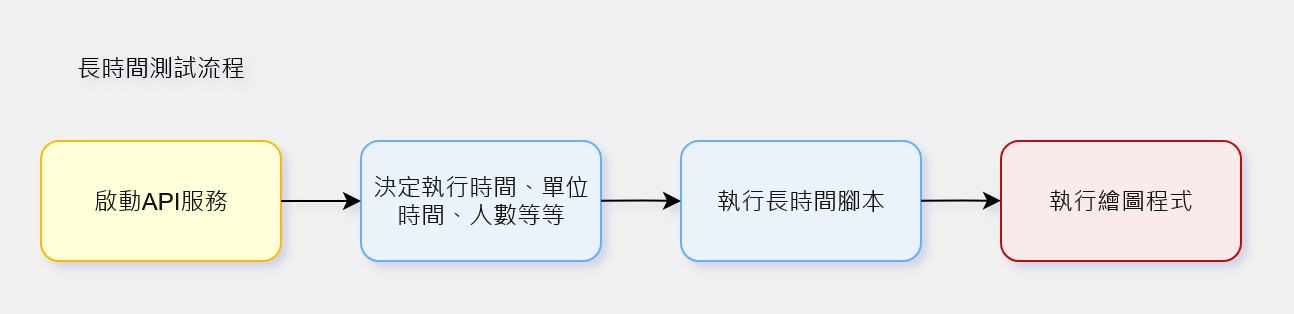

The diagram above was exported from draw.io. Its source (the exported page's mxGraphModel, read from the mxfile embedded in the PNG):
<mxGraphModel dx="815" dy="429" grid="0" gridSize="10" guides="1" tooltips="1" connect="1" arrows="1" fold="1" page="1" pageScale="1" pageWidth="827" pageHeight="1169" background="light-dark(#FFFFFF,#F0F0F0)" math="0" shadow="1">
  <root>
    <mxCell id="0" />
    <mxCell id="1" parent="0" />
    <mxCell id="CW77fg-gvBjx68ZWbtmv-1" value="啟動API服務" style="rounded=1;whiteSpace=wrap;html=1;fillColor=light-dark(#EAF2FA, #ffffd9);strokeColor=light-dark(#001DBC,#FEBA02);fontColor=#ffffff;fillStyle=auto;gradientColor=none;" parent="1" vertex="1">
      <mxGeometry x="120" y="280" width="120" height="60" as="geometry" />
    </mxCell>
    <mxCell id="CW77fg-gvBjx68ZWbtmv-2" value="&lt;div&gt;決定執行時間、單位時間、人數等等&lt;/div&gt;" style="rounded=1;whiteSpace=wrap;html=1;fillColor=light-dark(#EAF2FA,#EAF2FA);strokeColor=light-dark(#001DBC,#61AFFE);fontColor=#ffffff;fillStyle=auto;gradientColor=none;" parent="1" vertex="1">
      <mxGeometry x="280" y="280" width="120" height="60" as="geometry" />
    </mxCell>
    <mxCell id="CW77fg-gvBjx68ZWbtmv-3" value="&lt;div&gt;執行長時間腳本&lt;/div&gt;" style="rounded=1;whiteSpace=wrap;html=1;fillColor=light-dark(#EAF2FA,#EAF2FA);strokeColor=light-dark(#001DBC,#61AFFE);fontColor=#ffffff;fillStyle=auto;gradientColor=none;" parent="1" vertex="1">
      <mxGeometry x="440" y="280" width="120" height="60" as="geometry" />
    </mxCell>
    <mxCell id="CW77fg-gvBjx68ZWbtmv-4" value="執行繪圖程式" style="rounded=1;whiteSpace=wrap;html=1;fillColor=light-dark(#EAF2FA, #fbeaea);strokeColor=light-dark(#001DBC,#BB0D0D);fontColor=#ffffff;fillStyle=auto;gradientColor=none;" parent="1" vertex="1">
      <mxGeometry x="600" y="280" width="120" height="60" as="geometry" />
    </mxCell>
    <mxCell id="CW77fg-gvBjx68ZWbtmv-5" style="edgeStyle=orthogonalEdgeStyle;rounded=0;orthogonalLoop=1;jettySize=auto;html=1;entryX=0;entryY=0.5;entryDx=0;entryDy=0;strokeColor=light-dark(#000000,#000000);" parent="1" source="CW77fg-gvBjx68ZWbtmv-1" target="CW77fg-gvBjx68ZWbtmv-2" edge="1">
      <mxGeometry relative="1" as="geometry">
        <mxPoint x="240" y="309.83" as="sourcePoint" />
        <mxPoint x="280" y="309.83" as="targetPoint" />
      </mxGeometry>
    </mxCell>
    <mxCell id="CW77fg-gvBjx68ZWbtmv-6" style="edgeStyle=orthogonalEdgeStyle;rounded=0;orthogonalLoop=1;jettySize=auto;html=1;strokeColor=light-dark(#000000,#000000);" parent="1" edge="1">
      <mxGeometry relative="1" as="geometry">
        <mxPoint x="400" y="309.83" as="sourcePoint" />
        <mxPoint x="440" y="310" as="targetPoint" />
      </mxGeometry>
    </mxCell>
    <mxCell id="CW77fg-gvBjx68ZWbtmv-7" style="edgeStyle=orthogonalEdgeStyle;rounded=0;orthogonalLoop=1;jettySize=auto;html=1;entryX=0;entryY=0.5;entryDx=0;entryDy=0;strokeColor=light-dark(#000000,#000000);" parent="1" edge="1">
      <mxGeometry relative="1" as="geometry">
        <mxPoint x="560" y="309.83" as="sourcePoint" />
        <mxPoint x="600" y="309.83" as="targetPoint" />
      </mxGeometry>
    </mxCell>
    <mxCell id="2eP80VgzplydQzfQJw1z-1" value="&lt;div align=&quot;center&quot;&gt;&lt;span style=&quot;color: light-dark(rgb(0, 0, 0), rgb(0, 0, 0));&quot;&gt;長時間測試流程&lt;/span&gt;&lt;/div&gt;" style="text;html=1;whiteSpace=wrap;overflow=hidden;rounded=0;align=center;" vertex="1" parent="1">
      <mxGeometry x="135" y="230" width="90" height="38" as="geometry" />
    </mxCell>
  </root>
</mxGraphModel>